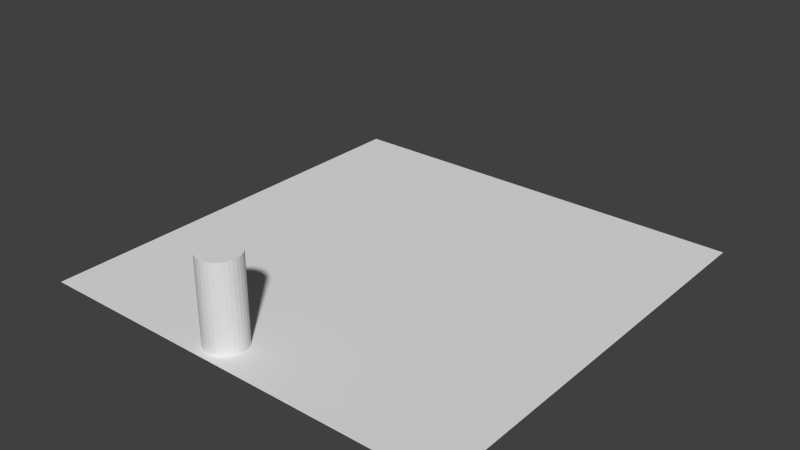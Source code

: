 # Source: Chess_Board_Mock_Up.blend  (saved by Blender 2.76.0; exported with 4.5.12 LTS)
import bpy
from mathutils import Matrix  # noqa: F401  (used for matrix-valued properties, if any)

bpy.ops.wm.read_factory_settings(use_empty=True)
scene = bpy.context.scene
scene.name = 'Scene'

# ---- collections
col_collection_1 = bpy.data.collections.new('Collection 1'); scene.collection.children.link(col_collection_1)

# ---- world
world_world = bpy.data.worlds.new('World'); scene.world = world_world
world_world.color = (0.05088, 0.05088, 0.05088)
world_world.use_sun_shadow = False
world_world.sun_shadow_jitter_overblur = 0.0
world_world.cycles.sampling_method = 'MANUAL'
world_world.cycles.sample_map_resolution = 256

# ---- meshes
me_plane_001 = bpy.data.meshes.new('Plane.001')
me_plane_001.from_pydata([(-10.0, -10.0, 0.0), (10.0, -10.0, 0.0), (-10.0, 10.0, 0.0), (10.0, 10.0, 0.0), (-10.0, 7.5, 0.0), (-10.0, 5.0, 0.0), (-10.0, 2.5, 0.0), (-10.0, 0.0, 0.0), (-10.0, -2.5, 0.0), (-10.0, -5.0, 0.0), (-10.0, -7.5, 0.0), (-7.5, -10.0, 0.0), (-5.0, -10.0, 0.0), (-2.5, -10.0, 0.0), (0.0, -10.0, 0.0), (2.5, -10.0, 0.0), (5.0, -10.0, 0.0), (7.5, -10.0, 0.0), (10.0, -7.5, 0.0), (10.0, -5.0, 0.0), (10.0, -2.5, 0.0), (10.0, 0.0, 0.0), (10.0, 2.5, 0.0), (10.0, 5.0, 0.0), (10.0, 7.5, 0.0), (7.5, 10.0, 0.0), (5.0, 10.0, 0.0), (2.5, 10.0, 0.0), (0.0, 10.0, 0.0), (-2.5, 10.0, 0.0), (-5.0, 10.0, 0.0), (-7.5, 10.0, 0.0), (-7.5, -7.5, 0.0), (-7.5, -5.0, 0.0), (-7.5, -2.5, 0.0), (-7.5, 0.0, 0.0), (-7.5, 2.5, 0.0), (-7.5, 5.0, 0.0), (-7.5, 7.5, 0.0), (-5.0, -7.5, 0.0), (-5.0, -5.0, 0.0), (-5.0, -2.5, 0.0), (-5.0, 0.0, 0.0), (-5.0, 2.5, 0.0), (-5.0, 5.0, 0.0), (-5.0, 7.5, 0.0), (-2.5, -7.5, 0.0), (-2.5, -5.0, 0.0), (-2.5, -2.5, 0.0), (-2.5, 0.0, 0.0), (-2.5, 2.5, 0.0), (-2.5, 5.0, 0.0), (-2.5, 7.5, 0.0), (0.0, -7.5, 0.0), (0.0, -5.0, 0.0), (0.0, -2.5, 0.0), (0.0, 0.0, 0.0), (0.0, 2.5, 0.0), (0.0, 5.0, 0.0), (0.0, 7.5, 0.0), (2.5, -7.5, 0.0), (2.5, -5.0, 0.0), (2.5, -2.5, 0.0), (2.5, 0.0, 0.0), (2.5, 2.5, 0.0), (2.5, 5.0, 0.0), (2.5, 7.5, 0.0), (5.0, -7.5, 0.0), (5.0, -5.0, 0.0), (5.0, -2.5, 0.0), (5.0, 0.0, 0.0), (5.0, 2.5, 0.0), (5.0, 5.0, 0.0), (5.0, 7.5, 0.0), (7.5, -7.5, 0.0), (7.5, -5.0, 0.0), (7.5, -2.5, 0.0), (7.5, 0.0, 0.0), (7.5, 2.5, 0.0), (7.5, 5.0, 0.0), (7.5, 7.5, 0.0), (-1.25, -7.812, -2.384e-07), (-1.25, -7.812, 4.0), (-1.067, -7.831, -2.384e-07), (-1.067, -7.831, 4.0), (-0.8912, -7.884, -2.384e-07), (-0.8912, -7.884, 4.0), (-0.7292, -7.97, -2.384e-07), (-0.7292, -7.97, 4.0), (-0.5871, -8.087, -2.384e-07), (-0.5871, -8.087, 4.0), (-0.4705, -8.229, -2.384e-07), (-0.4705, -8.229, 4.0), (-0.3839, -8.391, -2.384e-07), (-0.3839, -8.391, 4.0), (-0.3305, -8.567, -2.384e-07), (-0.3305, -8.567, 4.0), (-0.3125, -8.75, -2.384e-07), (-0.3125, -8.75, 4.0), (-0.3305, -8.933, -2.384e-07), (-0.3305, -8.933, 4.0), (-0.3839, -9.109, -2.384e-07), (-0.3839, -9.109, 4.0), (-0.4705, -9.271, -2.384e-07), (-0.4705, -9.271, 4.0), (-0.5871, -9.413, -2.384e-07), (-0.5871, -9.413, 4.0), (-0.7292, -9.53, -2.384e-07), (-0.7292, -9.53, 4.0), (-0.8912, -9.616, -2.384e-07), (-0.8912, -9.616, 4.0), (-1.067, -9.669, -2.384e-07), (-1.067, -9.669, 4.0), (-1.25, -9.688, -2.384e-07), (-1.25, -9.688, 4.0), (-1.433, -9.669, -2.384e-07), (-1.433, -9.669, 4.0), (-1.609, -9.616, -2.384e-07), (-1.609, -9.616, 4.0), (-1.771, -9.53, -2.384e-07), (-1.771, -9.53, 4.0), (-1.913, -9.413, -2.384e-07), (-1.913, -9.413, 4.0), (-2.03, -9.271, -2.384e-07), (-2.03, -9.271, 4.0), (-2.116, -9.109, -2.384e-07), (-2.116, -9.109, 4.0), (-2.169, -8.933, -2.384e-07), (-2.169, -8.933, 4.0), (-2.188, -8.75, -2.384e-07), (-2.188, -8.75, 4.0), (-2.169, -8.567, -2.384e-07), (-2.169, -8.567, 4.0), (-2.116, -8.391, -2.384e-07), (-2.116, -8.391, 4.0), (-2.03, -8.229, -2.384e-07), (-2.03, -8.229, 4.0), (-1.913, -8.087, -2.384e-07), (-1.913, -8.087, 4.0), (-1.771, -7.97, -2.384e-07), (-1.771, -7.97, 4.0), (-1.609, -7.884, -2.384e-07), (-1.609, -7.884, 4.0), (-1.433, -7.831, -2.384e-07), (-1.433, -7.831, 4.0)], [], [(80, 24, 3, 25), (4, 38, 31, 2), (38, 45, 30, 31), (45, 52, 29, 30), (52, 59, 28, 29), (59, 66, 27, 28), (66, 73, 26, 27), (73, 80, 25, 26), (0, 11, 32, 10), (10, 32, 33, 9), (9, 33, 34, 8), (8, 34, 35, 7), (7, 35, 36, 6), (6, 36, 37, 5), (5, 37, 38, 4), (11, 12, 39, 32), (32, 39, 40, 33), (33, 40, 41, 34), (34, 41, 42, 35), (35, 42, 43, 36), (36, 43, 44, 37), (37, 44, 45, 38), (12, 13, 46, 39), (39, 46, 47, 40), (40, 47, 48, 41), (41, 48, 49, 42), (42, 49, 50, 43), (43, 50, 51, 44), (44, 51, 52, 45), (13, 14, 53, 46), (46, 53, 54, 47), (47, 54, 55, 48), (48, 55, 56, 49), (49, 56, 57, 50), (50, 57, 58, 51), (51, 58, 59, 52), (14, 15, 60, 53), (53, 60, 61, 54), (54, 61, 62, 55), (55, 62, 63, 56), (56, 63, 64, 57), (57, 64, 65, 58), (58, 65, 66, 59), (15, 16, 67, 60), (60, 67, 68, 61), (61, 68, 69, 62), (62, 69, 70, 63), (63, 70, 71, 64), (64, 71, 72, 65), (65, 72, 73, 66), (16, 17, 74, 67), (67, 74, 75, 68), (68, 75, 76, 69), (69, 76, 77, 70), (70, 77, 78, 71), (71, 78, 79, 72), (72, 79, 80, 73), (17, 1, 18, 74), (74, 18, 19, 75), (75, 19, 20, 76), (76, 20, 21, 77), (77, 21, 22, 78), (78, 22, 23, 79), (79, 23, 24, 80), (81, 82, 84, 83), (83, 84, 86, 85), (85, 86, 88, 87), (87, 88, 90, 89), (89, 90, 92, 91), (91, 92, 94, 93), (93, 94, 96, 95), (95, 96, 98, 97), (97, 98, 100, 99), (99, 100, 102, 101), (101, 102, 104, 103), (103, 104, 106, 105), (105, 106, 108, 107), (107, 108, 110, 109), (109, 110, 112, 111), (111, 112, 114, 113), (113, 114, 116, 115), (115, 116, 118, 117), (117, 118, 120, 119), (119, 120, 122, 121), (121, 122, 124, 123), (123, 124, 126, 125), (125, 126, 128, 127), (127, 128, 130, 129), (129, 130, 132, 131), (131, 132, 134, 133), (133, 134, 136, 135), (135, 136, 138, 137), (137, 138, 140, 139), (139, 140, 142, 141), (84, 82, 144, 142, 140, 138, 136, 134, 132, 130, 128, 126, 124, 122, 120, 118, 116, 114, 112, 110, 108, 106, 104, 102, 100, 98, 96, 94, 92, 90, 88, 86), (143, 144, 82, 81), (141, 142, 144, 143), (81, 83, 85, 87, 89, 91, 93, 95, 97, 99, 101, 103, 105, 107, 109, 111, 113, 115, 117, 119, 121, 123, 125, 127, 129, 131, 133, 135, 137, 139, 141, 143)])
me_plane_001.use_remesh_preserve_volume = False
me_plane_001.use_remesh_preserve_attributes = False
me_plane_001.use_mirror_vertex_groups = False
me_plane_001.update()

# ---- objects
ob_plane = bpy.data.objects.new('Plane', me_plane_001)

# ---- transforms, parenting, visibility, modifiers, constraints
ob_plane.location = (0.0, 0.0, 0.0)
ob_plane.lineart.crease_threshold = 0.0

# ---- collection membership
col_collection_1.objects.link(ob_plane)

# ---- scene / render settings (as saved in the file)
scene.frame_start = 1; scene.frame_end = 250; scene.frame_set(1)
scene.render.engine = 'BLENDER_EEVEE_NEXT'
scene.render.resolution_percentage = 50
scene.render.dither_intensity = 0.0
scene.cycles.use_denoising = False
scene.cycles.samples = 10
scene.cycles.sampling_pattern = 'TABULATED_SOBOL'
scene.cycles.light_sampling_threshold = 0.0
scene.cycles.use_adaptive_sampling = False
scene.cycles.use_light_tree = False
scene.cycles.blur_glossy = 0.0
scene.cycles.pixel_filter_type = 'GAUSSIAN'
scene.cycles.sample_clamp_indirect = 0.0
scene.view_settings.view_transform = 'Standard'
bpy.context.view_layer.update()

# ---- added for rendering (the .blend has no active camera and no usable light): camera, sun
cam_auto = bpy.data.cameras.new('AutoCamera')
cam_auto.lens = 50.0
cam_auto.sensor_width = 36.0
cam_auto.clip_end = 1000.0
ob_auto_camera = bpy.data.objects.new('AutoCamera', cam_auto)
scene.collection.objects.link(ob_auto_camera)
ob_auto_camera.location = (26.4297, -31.7156, 23.1438)
ob_auto_camera.rotation_euler = (1.09748, -7.21219e-08, 0.694738)
scene.camera = ob_auto_camera
light_auto_sun = bpy.data.lights.new('AutoSun', 'SUN')
light_auto_sun.energy = 3.0
light_auto_sun.angle = 0.0523599
ob_auto_sun = bpy.data.objects.new('AutoSun', light_auto_sun)
scene.collection.objects.link(ob_auto_sun)
ob_auto_sun.rotation_euler = (0.872665, 0.174533, 0.523599)
bpy.context.view_layer.update()
